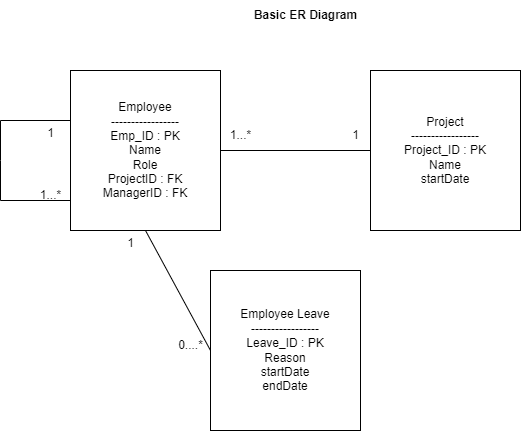

The diagram above was exported from draw.io. Its source (the exported page's mxGraphModel, read from the mxfile embedded in the PNG):
<mxGraphModel dx="1050" dy="522" grid="1" gridSize="10" guides="1" tooltips="1" connect="1" arrows="1" fold="1" page="1" pageScale="1" pageWidth="827" pageHeight="1169" math="0" shadow="0">
  <root>
    <mxCell id="WIyWlLk6GJQsqaUBKTNV-0" />
    <mxCell id="WIyWlLk6GJQsqaUBKTNV-1" parent="WIyWlLk6GJQsqaUBKTNV-0" />
    <mxCell id="6COmc8iXE25_Wqzeev1_-0" value="Employee&lt;br&gt;-----------------&lt;br&gt;Emp_ID : PK&lt;br&gt;Name&lt;br&gt;Role&lt;br&gt;ProjectID : FK&lt;br&gt;ManagerID : FK" style="rounded=0;whiteSpace=wrap;html=1;align=center;" parent="WIyWlLk6GJQsqaUBKTNV-1" vertex="1">
      <mxGeometry x="200" y="200" width="150" height="160" as="geometry" />
    </mxCell>
    <mxCell id="LT2oAX0qCvVqQYbbaIsT-0" value="Basic ER Diagram" style="text;html=1;align=center;verticalAlign=middle;resizable=0;points=[];autosize=1;strokeColor=none;fillColor=none;fontStyle=1" vertex="1" parent="WIyWlLk6GJQsqaUBKTNV-1">
      <mxGeometry x="370" y="130" width="130" height="30" as="geometry" />
    </mxCell>
    <mxCell id="LT2oAX0qCvVqQYbbaIsT-1" value="Project&lt;br&gt;-----------------&lt;br&gt;Project_ID : PK&lt;br&gt;Name&lt;br&gt;startDate" style="rounded=0;whiteSpace=wrap;html=1;align=center;" vertex="1" parent="WIyWlLk6GJQsqaUBKTNV-1">
      <mxGeometry x="500" y="200" width="150" height="160" as="geometry" />
    </mxCell>
    <mxCell id="LT2oAX0qCvVqQYbbaIsT-2" value="Employee Leave&lt;br&gt;-----------------&lt;br&gt;Leave_ID : PK&lt;br&gt;Reason&lt;br&gt;startDate&lt;br&gt;endDate" style="rounded=0;whiteSpace=wrap;html=1;align=center;" vertex="1" parent="WIyWlLk6GJQsqaUBKTNV-1">
      <mxGeometry x="340" y="400" width="150" height="160" as="geometry" />
    </mxCell>
    <mxCell id="LT2oAX0qCvVqQYbbaIsT-3" value="" style="endArrow=none;html=1;rounded=0;exitX=1;exitY=0.5;exitDx=0;exitDy=0;entryX=0;entryY=0.5;entryDx=0;entryDy=0;" edge="1" parent="WIyWlLk6GJQsqaUBKTNV-1" source="6COmc8iXE25_Wqzeev1_-0" target="LT2oAX0qCvVqQYbbaIsT-1">
      <mxGeometry width="50" height="50" relative="1" as="geometry">
        <mxPoint x="510" y="380" as="sourcePoint" />
        <mxPoint x="560" y="330" as="targetPoint" />
      </mxGeometry>
    </mxCell>
    <mxCell id="LT2oAX0qCvVqQYbbaIsT-4" value="" style="endArrow=none;html=1;rounded=0;exitX=0.5;exitY=1;exitDx=0;exitDy=0;entryX=0;entryY=0.5;entryDx=0;entryDy=0;" edge="1" parent="WIyWlLk6GJQsqaUBKTNV-1" source="6COmc8iXE25_Wqzeev1_-0" target="LT2oAX0qCvVqQYbbaIsT-2">
      <mxGeometry width="50" height="50" relative="1" as="geometry">
        <mxPoint x="510" y="380" as="sourcePoint" />
        <mxPoint x="560" y="330" as="targetPoint" />
      </mxGeometry>
    </mxCell>
    <mxCell id="LT2oAX0qCvVqQYbbaIsT-5" value="1...*" style="text;html=1;align=center;verticalAlign=middle;resizable=0;points=[];autosize=1;strokeColor=none;fillColor=none;" vertex="1" parent="WIyWlLk6GJQsqaUBKTNV-1">
      <mxGeometry x="350" y="250" width="40" height="30" as="geometry" />
    </mxCell>
    <mxCell id="LT2oAX0qCvVqQYbbaIsT-6" value="1" style="text;html=1;align=center;verticalAlign=middle;resizable=0;points=[];autosize=1;strokeColor=none;fillColor=none;" vertex="1" parent="WIyWlLk6GJQsqaUBKTNV-1">
      <mxGeometry x="470" y="250" width="30" height="30" as="geometry" />
    </mxCell>
    <mxCell id="LT2oAX0qCvVqQYbbaIsT-7" value="1" style="text;html=1;align=center;verticalAlign=middle;resizable=0;points=[];autosize=1;strokeColor=none;fillColor=none;" vertex="1" parent="WIyWlLk6GJQsqaUBKTNV-1">
      <mxGeometry x="245" y="358" width="30" height="30" as="geometry" />
    </mxCell>
    <mxCell id="LT2oAX0qCvVqQYbbaIsT-8" value="0....*" style="text;html=1;align=center;verticalAlign=middle;resizable=0;points=[];autosize=1;strokeColor=none;fillColor=none;" vertex="1" parent="WIyWlLk6GJQsqaUBKTNV-1">
      <mxGeometry x="295" y="460" width="50" height="30" as="geometry" />
    </mxCell>
    <mxCell id="LT2oAX0qCvVqQYbbaIsT-9" value="" style="endArrow=none;html=1;rounded=0;" edge="1" parent="WIyWlLk6GJQsqaUBKTNV-1">
      <mxGeometry width="50" height="50" relative="1" as="geometry">
        <mxPoint x="200" y="330" as="sourcePoint" />
        <mxPoint x="200" y="250" as="targetPoint" />
        <Array as="points">
          <mxPoint x="130" y="330" />
          <mxPoint x="130" y="290" />
          <mxPoint x="130" y="250" />
        </Array>
      </mxGeometry>
    </mxCell>
    <mxCell id="LT2oAX0qCvVqQYbbaIsT-10" value="1...*" style="text;html=1;align=center;verticalAlign=middle;resizable=0;points=[];autosize=1;strokeColor=none;fillColor=none;" vertex="1" parent="WIyWlLk6GJQsqaUBKTNV-1">
      <mxGeometry x="160" y="310" width="40" height="30" as="geometry" />
    </mxCell>
    <mxCell id="LT2oAX0qCvVqQYbbaIsT-11" value="1" style="text;html=1;align=center;verticalAlign=middle;resizable=0;points=[];autosize=1;strokeColor=none;fillColor=none;" vertex="1" parent="WIyWlLk6GJQsqaUBKTNV-1">
      <mxGeometry x="165" y="248" width="30" height="30" as="geometry" />
    </mxCell>
  </root>
</mxGraphModel>